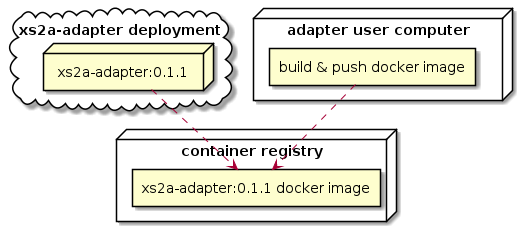

The diagram above was rendered by PlantUML. Its source (embedded in the PNG):
@startuml

cloud "xs2a-adapter deployment" {
    node adptr as "xs2a-adapter:0.1.1"
}

node "container registry" {
    rectangle img as "xs2a-adapter:0.1.1 docker image"
}

node "adapter user computer" {
    rectangle build as "build & push docker image"
}

build ..> img
adptr ..> img

@enduml